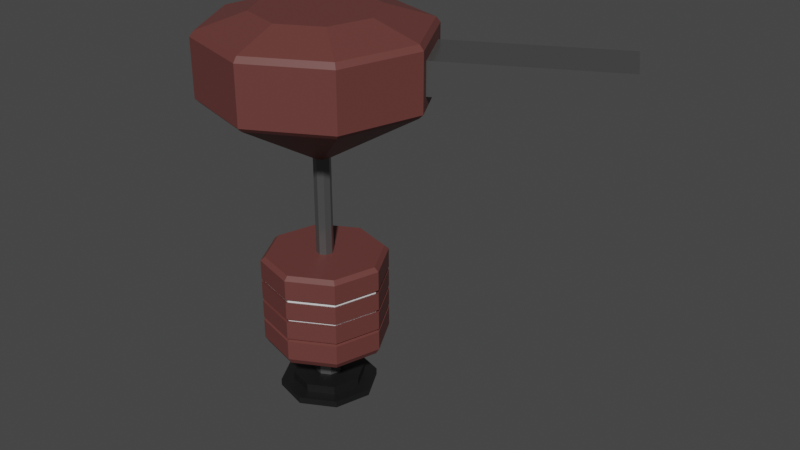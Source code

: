 # Source: turret.blend  (saved by Blender 3.6.11; exported with 4.5.12 LTS)
import bpy
from mathutils import Matrix  # noqa: F401  (used for matrix-valued properties, if any)

bpy.ops.wm.read_factory_settings(use_empty=True)
scene = bpy.context.scene
scene.name = 'Scene'

# ---- collections
col_collection = bpy.data.collections.new('Collection'); scene.collection.children.link(col_collection)

# ---- materials (node trees are filled in below, after node groups)
mat_device2 = bpy.data.materials.new('device2')
mat_device2.use_transparent_shadow = False
mat_frame = bpy.data.materials.new('Frame')
mat_frame.use_transparent_shadow = False
mat_base2 = bpy.data.materials.new('Base2')
mat_base2.use_transparent_shadow = False
mat_device3 = bpy.data.materials.new('device3')
mat_device3.use_transparent_shadow = False

# ---- material node trees
mat_device2.use_nodes = True; mat_device2.node_tree.nodes.clear()
_N = mat_device2.node_tree.nodes; _L = mat_device2.node_tree.links
n0 = _N.new('ShaderNodeBsdfPrincipled'); n0.name = 'Principled BSDF'; n0.location = (10, 300)
n0.distribution = 'GGX'
n0.subsurface_method = 'RANDOM_WALK_SKIN'
n0.inputs[3].default_value = 1.45
n0.inputs[27].default_value = (0.0, 0.0, 0.0, 1.0)
n0.inputs[28].default_value = 1.0
n1 = _N.new('ShaderNodeOutputMaterial'); n1.name = 'Material Output'; n1.location = (300, 300)
_L.new(n0.outputs[0], n1.inputs[0])
n1.is_active_output = True
mat_frame.use_nodes = True; mat_frame.node_tree.nodes.clear()
_N = mat_frame.node_tree.nodes; _L = mat_frame.node_tree.links
n0 = _N.new('ShaderNodeBsdfPrincipled'); n0.name = 'Principled BSDF'; n0.location = (10, 300)
n0.distribution = 'GGX'
n0.subsurface_method = 'RANDOM_WALK_SKIN'
n0.inputs[0].default_value = (0.1529, 0.1529, 0.1529, 1.0)
n0.inputs[1].default_value = 0.6142
n0.inputs[2].default_value = 0.2087
n0.inputs[3].default_value = 1.45
n0.inputs[27].default_value = (0.0, 0.0, 0.0, 1.0)
n0.inputs[28].default_value = 1.0
n1 = _N.new('ShaderNodeOutputMaterial'); n1.name = 'Material Output'; n1.location = (300, 300)
_L.new(n0.outputs[0], n1.inputs[0])
n1.is_active_output = True
mat_base2.use_nodes = True; mat_base2.node_tree.nodes.clear()
_N = mat_base2.node_tree.nodes; _L = mat_base2.node_tree.links
n0 = _N.new('ShaderNodeBsdfPrincipled'); n0.name = 'Principled BSDF'; n0.location = (10, 300)
n0.distribution = 'GGX'
n0.subsurface_method = 'RANDOM_WALK_SKIN'
n0.inputs[0].default_value = (0.008377, 0.008416, 0.009018, 1.0)
n0.inputs[3].default_value = 1.45
n0.inputs[27].default_value = (0.0, 0.0, 0.0, 1.0)
n0.inputs[28].default_value = 1.0
n1 = _N.new('ShaderNodeOutputMaterial'); n1.name = 'Material Output'; n1.location = (300, 300)
_L.new(n0.outputs[0], n1.inputs[0])
n1.is_active_output = True
mat_device3.use_nodes = True; mat_device3.node_tree.nodes.clear()
_N = mat_device3.node_tree.nodes; _L = mat_device3.node_tree.links
n0 = _N.new('ShaderNodeBsdfPrincipled'); n0.name = 'Principled BSDF'; n0.location = (10, 300)
n0.distribution = 'GGX'
n0.subsurface_method = 'RANDOM_WALK_SKIN'
n0.inputs[0].default_value = (0.1376, 0.04191, 0.03657, 1.0)
n0.inputs[3].default_value = 1.45
n0.inputs[27].default_value = (0.0, 0.0, 0.0, 1.0)
n0.inputs[28].default_value = 1.0
n1 = _N.new('ShaderNodeOutputMaterial'); n1.name = 'Material Output'; n1.location = (300, 300)
_L.new(n0.outputs[0], n1.inputs[0])
n1.is_active_output = True

# ---- world
world_world = bpy.data.worlds.new('World'); scene.world = world_world
world_world.use_nodes = True; world_world.node_tree.nodes.clear()
_N = world_world.node_tree.nodes; _L = world_world.node_tree.links
n0 = _N.new('ShaderNodeOutputWorld'); n0.name = 'World Output'; n0.location = (300, 300)
n1 = _N.new('ShaderNodeBackground'); n1.name = 'Background'; n1.location = (10, 300)
n1.inputs[0].default_value = (0.05088, 0.05088, 0.05088, 1.0)
_L.new(n1.outputs[0], n0.inputs[0])
n0.is_active_output = True
world_world.color = (0.05088, 0.05088, 0.05088)
world_world.use_sun_shadow = False
world_world.sun_shadow_jitter_overblur = 0.0

# ---- meshes
me_circle_004 = bpy.data.meshes.new('Circle.004')
me_circle_004.from_pydata([(-3.261e-06, 1.0, -2.702), (-0.7071, 0.7071, -2.702), (-1.0, 0.0, -2.702), (-0.7071, -0.7071, -2.702), (-3.261e-06, -1.0, -2.702), (0.7071, -0.7071, -2.702), (1.0, 0.0, -2.702), (0.7071, 0.7071, -2.702), (-0.5221, 0.5221, -2.565), (-3.261e-06, 0.7384, -2.565), (-0.7384, 0.0, -2.565), (-0.5221, -0.5221, -2.565), (-3.261e-06, -0.7384, -2.565), (0.5221, -0.5221, -2.565), (0.7384, 0.0, -2.565), (0.5221, 0.5221, -2.565), (-0.7071, 0.7071, -2.565), (-3.261e-06, 1.0, -2.565), (-1.0, 0.0, -2.565), (-0.7071, -0.7071, -2.565), (-3.261e-06, -1.0, -2.565), (0.7071, -0.7071, -2.565), (1.0, 0.0, -2.565), (0.7071, 0.7071, -2.565), (-0.2016, 0.2016, -2.391), (-3.262e-06, 0.2851, -2.391), (-0.2851, 0.0, -2.391), (-0.2016, -0.2016, -2.391), (-3.262e-06, -0.2851, -2.391), (0.2016, -0.2016, -2.391), (0.2851, 0.0, -2.391), (0.2016, 0.2016, -2.391), (-0.5221, 0.5221, -2.391), (-3.262e-06, 0.7384, -2.391), (-0.7384, 0.0, -2.391), (-0.5221, -0.5221, -2.391), (-3.262e-06, -0.7384, -2.391), (0.5221, -0.5221, -2.391), (0.7384, 0.0, -2.391), (0.5221, 0.5221, -2.391), (-0.2016, 0.2016, -1.975), (-3.266e-06, 0.2851, -1.975), (-0.2851, 0.0, -1.975), (-0.2016, -0.2016, -1.975), (-3.266e-06, -0.2851, -1.975), (0.2016, -0.2016, -1.975), (0.2851, 0.0, -1.975), (0.2016, 0.2016, -1.975), (-0.5441, 0.544, -1.852), (-4.915e-06, 0.7694, -1.852), (-0.7694, 0.0, -1.852), (-0.5441, -0.544, -1.852), (-4.915e-06, -0.7694, -1.852), (0.544, -0.544, -1.852), (0.7694, 0.0, -1.852), (0.544, 0.544, -1.852), (-0.1224, 0.1224, 0.3522), (-5.384e-06, 0.1731, 0.3522), (-0.1731, 0.0, 0.3522), (-0.1224, -0.1224, 0.3522), (-5.384e-06, -0.1731, 0.3522), (0.1224, -0.1224, 0.3522), (0.1731, 0.0, 0.3522), (0.1224, 0.1224, 0.3522), (-0.1224, 0.1224, 2.382), (-5.384e-06, 0.1731, 2.382), (-0.1731, 0.0, 2.382), (-0.1224, -0.1224, 2.382), (-5.384e-06, -0.1731, 2.382), (0.1224, -0.1224, 2.382), (0.1731, 0.0, 2.382), (0.1224, 0.1224, 2.382), (-0.8656, 0.8656, 5.257), (1.471e-05, 1.224, 5.257), (-1.224, 1.461e-08, 5.257), (-0.8656, -0.8656, 5.257), (1.471e-05, -1.224, 5.257), (0.8656, -0.8656, 5.257), (1.224, 1.461e-08, 5.257), (0.8656, 0.8656, 5.257), (-0.8481, 0.8481, -1.607), (-0.9014, 0.9014, -1.483), (-5.384e-06, 1.275, -1.483), (-5.314e-06, 1.199, -1.607), (-1.199, 0.0, -1.607), (-1.275, 0.0, -1.483), (-0.8481, -0.8481, -1.607), (-0.9014, -0.9014, -1.483), (-5.314e-06, -1.199, -1.607), (-5.384e-06, -1.275, -1.483), (0.8481, -0.8481, -1.607), (0.9013, -0.9014, -1.483), (1.199, 0.0, -1.607), (1.275, 0.0, -1.483), (0.8481, 0.8481, -1.607), (0.9013, 0.9014, -1.483), (-0.9014, 0.9014, 0.2704), (-0.8388, 0.8388, 0.3522), (-5.384e-06, 1.186, 0.3522), (-5.384e-06, 1.275, 0.2704), (-1.275, 0.0, 0.2704), (-1.186, 0.0, 0.3522), (-0.9014, -0.9014, 0.2704), (-0.8388, -0.8388, 0.3522), (-5.384e-06, -1.275, 0.2704), (-5.384e-06, -1.186, 0.3522), (0.9013, -0.9014, 0.2704), (0.8388, -0.8388, 0.3522), (1.275, 0.0, 0.2704), (1.186, 0.0, 0.3522), (0.9013, 0.9014, 0.2704), (0.8388, 0.8388, 0.3522), (-1.533, 1.533, 3.612), (-1.367, 1.69, 3.946), (-0.2285, 2.161, 3.946), (1.463e-05, 2.167, 3.612), (-2.167, 0.0, 3.612), (-2.256, 0.0, 3.698), (-1.533, -1.533, 3.612), (-1.595, -1.595, 3.698), (1.463e-05, -2.167, 3.612), (1.551e-05, -2.256, 3.698), (1.533, -1.533, 3.612), (1.595, -1.595, 3.698), (2.167, 0.0, 3.612), (2.256, 0.0, 3.698), (1.533, 1.533, 3.612), (1.595, 1.595, 3.698), (-1.367, 1.69, 4.6), (-1.536, 1.536, 4.955), (1.533e-05, 2.172, 4.955), (-0.2285, 2.161, 4.6), (-2.256, 0.0, 4.847), (-2.172, 1.185e-09, 4.955), (-1.595, -1.595, 4.847), (-1.536, -1.536, 4.955), (1.539e-05, -2.256, 4.847), (1.533e-05, -2.172, 4.955), (1.595, -1.595, 4.847), (1.536, -1.536, 4.955), (2.256, 0.0, 4.847), (2.172, 1.185e-09, 4.955), (1.595, 1.595, 4.847), (1.536, 1.536, 4.955), (-0.8526, -0.8526, -0.1597), (-0.8526, -0.8526, -0.2234), (-0.8526, -0.8526, -0.5743), (-0.8526, -0.8526, -0.6379), (-0.8526, -0.8526, -0.9888), (-0.8526, -0.8526, -1.052), (-1.206, 1.934e-08, -0.1597), (-1.206, 1.934e-08, -0.2234), (-1.206, 1.934e-08, -0.5743), (-1.206, 1.934e-08, -0.6379), (-1.206, 1.934e-08, -0.9888), (-1.206, 1.934e-08, -1.052), (-5.505e-06, 1.206, -0.2234), (-5.505e-06, 1.206, -0.1597), (-0.8526, 0.8526, -0.1597), (-0.8526, 0.8526, -0.2234), (-5.505e-06, 1.206, -0.6379), (-5.505e-06, 1.206, -0.5743), (-0.8526, 0.8526, -0.5743), (-0.8526, 0.8526, -0.6379), (-5.505e-06, 1.206, -1.052), (-5.505e-06, 1.206, -0.9888), (-0.8526, 0.8526, -0.9888), (-0.8526, 0.8526, -1.052), (-5.384e-06, 1.275, -0.1342), (-5.384e-06, 1.275, -0.2015), (-5.384e-06, 1.275, -0.5724), (-5.384e-06, 1.275, -0.6398), (-5.384e-06, 1.275, -1.011), (-5.384e-06, 1.275, -1.078), (-0.9014, 0.9014, -1.078), (-0.9014, 0.9014, -1.011), (-0.9014, 0.9014, -0.6398), (-0.9014, 0.9014, -0.5724), (-0.9014, 0.9014, -0.2015), (-0.9014, 0.9014, -0.1342), (-1.275, 0.0, -1.078), (-1.275, 0.0, -1.011), (-1.275, 0.0, -0.6398), (-1.275, 0.0, -0.5724), (-1.275, 0.0, -0.2015), (-1.275, 0.0, -0.1342), (0.9013, 0.9014, -0.1342), (0.9013, 0.9014, -0.2015), (0.9013, 0.9014, -0.5724), (0.9013, 0.9014, -0.6398), (0.9013, 0.9014, -1.011), (0.9013, 0.9014, -1.078), (-0.9014, -0.9014, -1.078), (-0.9014, -0.9014, -1.011), (-0.9014, -0.9014, -0.6398), (-0.9014, -0.9014, -0.5724), (-0.9014, -0.9014, -0.2015), (-0.9014, -0.9014, -0.1342), (-5.384e-06, -1.275, -1.011), (-5.384e-06, -1.275, -1.078), (-5.384e-06, -1.275, -0.5724), (-5.384e-06, -1.275, -0.6398), (-5.384e-06, -1.275, -0.1342), (-5.384e-06, -1.275, -0.2015), (0.9013, -0.9014, -1.011), (0.9013, -0.9014, -1.078), (0.9013, -0.9014, -0.5724), (0.9013, -0.9014, -0.6398), (0.9013, -0.9014, -0.1342), (0.9013, -0.9014, -0.2015), (1.275, 0.0, -1.078), (1.275, 0.0, -1.011), (1.275, 0.0, -0.6398), (1.275, 0.0, -0.5724), (1.275, 0.0, -0.2015), (1.275, 0.0, -0.1342), (1.206, 1.934e-08, -1.052), (1.206, 1.934e-08, -0.9888), (0.8526, -0.8526, -0.9888), (0.8526, -0.8526, -1.052), (1.206, 1.934e-08, -0.6379), (1.206, 1.934e-08, -0.5743), (0.8526, -0.8526, -0.5743), (0.8526, -0.8526, -0.6379), (1.206, 1.934e-08, -0.2234), (1.206, 1.934e-08, -0.1597), (0.8526, -0.8526, -0.1597), (0.8526, -0.8526, -0.2234), (0.8526, 0.8526, -0.9888), (0.8526, 0.8526, -1.052), (0.8526, 0.8526, -0.5743), (0.8526, 0.8526, -0.6379), (0.8526, 0.8526, -0.1597), (0.8526, 0.8526, -0.2234), (-5.505e-06, -1.206, -0.9888), (-5.505e-06, -1.206, -1.052), (-5.505e-06, -1.206, -0.5743), (-5.505e-06, -1.206, -0.6379), (-5.505e-06, -1.206, -0.1597), (-5.505e-06, -1.206, -0.2234), (-1.595, 1.595, 3.698), (1.551e-05, 2.256, 3.698), (1.539e-05, 2.256, 4.847), (-1.595, 1.595, 4.847), (-2.739, 5.003, 3.946), (-1.601, 5.474, 3.946), (-1.601, 5.474, 4.6), (-2.739, 5.003, 4.6), (-0.3536, 0.8536, -2.702), (-0.3536, 0.8536, -2.565), (-0.2611, 0.6303, -2.565), (-0.2611, 0.6303, -2.391), (-0.1008, 0.2434, -2.391), (-0.1008, 0.2434, -1.975), (-0.272, 0.6567, -1.852), (-0.06121, 0.1478, 0.3522), (-0.06121, 0.1478, 2.382), (-0.4328, 1.045, 5.257), (-0.4507, 1.088, -1.483), (-0.424, 1.024, -1.607), (-0.4194, 1.012, 0.3522), (-0.4507, 1.088, 0.2704), (-0.7975, 1.925, 3.698), (-0.7663, 1.85, 3.612), (-0.7679, 1.854, 4.955), (-0.7975, 1.925, 4.847), (-0.4263, 1.029, -0.5743), (-0.4263, 1.029, -0.1597), (-0.4263, 1.029, -0.6379), (-0.4263, 1.029, -1.052), (-0.4263, 1.029, -0.9888), (-0.4263, 1.029, -0.2234), (-0.4507, 1.088, -1.011), (-0.4507, 1.088, -1.078), (-0.4507, 1.088, -0.5724), (-0.4507, 1.088, -0.6398), (-0.4507, 1.088, -0.1342), (-0.4507, 1.088, -0.2015), (-0.7975, 1.925, 3.946), (-0.7975, 1.925, 4.6), (-2.17, 5.239, 3.946), (-2.17, 5.239, 4.6), (-2.272, 5.196, 4.056), (-2.637, 5.045, 4.056), (-2.637, 5.045, 4.489), (-2.272, 5.196, 4.489), (-1.703, 5.432, 4.056), (-2.068, 5.281, 4.056), (-2.068, 5.281, 4.489), (-1.703, 5.432, 4.489), (-1.805, 3.036, 4.056), (-1.439, 3.187, 4.056), (-1.439, 3.187, 4.489), (-1.805, 3.036, 4.489), (-1.236, 3.271, 4.056), (-0.8705, 3.423, 4.056), (-0.8705, 3.423, 4.489), (-1.236, 3.271, 4.489)], [], [(3, 2, 248), (8, 251, 250), (0, 23, 7), (6, 21, 5), (4, 19, 3), (2, 16, 1), (7, 22, 6), (5, 20, 4), (3, 18, 2), (1, 249, 248), (9, 249, 250), (8, 18, 10), (11, 18, 19), (11, 20, 12), (12, 21, 13), (13, 22, 14), (14, 23, 15), (15, 17, 9), (31, 46, 30), (9, 39, 15), (14, 37, 13), (12, 35, 11), (10, 32, 8), (15, 38, 14), (13, 36, 12), (11, 34, 10), (25, 251, 252), (24, 34, 26), (27, 34, 35), (27, 36, 28), (28, 37, 29), (29, 38, 30), (31, 38, 39), (31, 33, 25), (42, 48, 40), (29, 44, 28), (27, 42, 26), (24, 253, 252), (25, 47, 31), (30, 45, 29), (28, 43, 27), (26, 40, 24), (50, 86, 84), (47, 54, 46), (44, 53, 52), (42, 51, 50), (40, 254, 253), (41, 55, 47), (45, 54, 53), (43, 52, 51), (91, 199, 89), (213, 187, 214), (93, 205, 91), (177, 277, 274), (57, 260, 255), (270, 164, 269), (186, 108, 215), (87, 180, 85), (60, 67, 59), (48, 259, 254), (49, 94, 55), (53, 92, 90), (51, 88, 86), (50, 80, 48), (55, 92, 54), (52, 90, 88), (56, 101, 58), (57, 111, 98), (59, 105, 60), (60, 107, 61), (61, 109, 62), (63, 109, 111), (128, 244, 113), (59, 101, 103), (117, 134, 132), (58, 64, 56), (63, 70, 62), (61, 68, 60), (59, 66, 58), (56, 256, 255), (57, 71, 63), (62, 69, 61), (123, 140, 138), (127, 140, 125), (69, 120, 68), (241, 142, 127), (264, 72, 257), (121, 138, 136), (119, 136, 134), (117, 243, 240), (67, 116, 66), (64, 263, 256), (71, 115, 126), (70, 122, 69), (68, 118, 67), (64, 116, 112), (70, 126, 124), (79, 73, 257), (141, 77, 139), (135, 76, 75), (133, 72, 129), (133, 75, 74), (141, 79, 78), (137, 77, 76), (130, 79, 143), (258, 83, 259), (81, 84, 85), (85, 86, 87), (89, 86, 88), (91, 88, 90), (93, 90, 92), (93, 94, 95), (95, 83, 82), (98, 261, 260), (97, 100, 101), (103, 100, 102), (105, 102, 104), (107, 104, 106), (109, 106, 108), (109, 110, 111), (111, 99, 98), (262, 115, 263), (117, 112, 116), (117, 118, 119), (119, 120, 121), (121, 122, 123), (123, 124, 125), (127, 124, 126), (241, 126, 115), (130, 265, 264), (129, 132, 133), (135, 132, 134), (137, 134, 136), (137, 138, 139), (139, 140, 141), (143, 140, 142), (143, 242, 130), (170, 187, 188), (85, 174, 81), (82, 191, 95), (172, 189, 190), (181, 176, 175), (183, 178, 177), (185, 96, 179), (193, 182, 181), (195, 184, 183), (197, 100, 185), (211, 207, 204), (213, 209, 206), (215, 106, 208), (81, 273, 258), (175, 275, 272), (168, 110, 186), (204, 201, 198), (206, 203, 200), (208, 104, 202), (89, 192, 87), (95, 210, 93), (211, 189, 212), (198, 194, 193), (200, 196, 195), (202, 102, 197), (199, 219, 235), (182, 147, 153), (193, 234, 198), (208, 225, 215), (183, 146, 195), (187, 224, 214), (277, 159, 271), (198, 218, 204), (186, 225, 232), (207, 220, 223), (169, 233, 187), (180, 149, 155), (189, 220, 212), (276, 157, 267), (181, 148, 193), (188, 221, 230), (206, 221, 213), (168, 232, 157), (191, 216, 210), (275, 163, 268), (171, 231, 189), (184, 159, 178), (190, 217, 228), (205, 216, 219), (179, 261, 276), (266, 160, 268), (267, 156, 271), (166, 155, 154), (162, 153, 152), (158, 151, 150), (154, 149, 148), (152, 147, 146), (150, 145, 144), (218, 216, 217), (222, 220, 221), (226, 224, 225), (228, 164, 165), (230, 160, 161), (232, 156, 157), (234, 219, 218), (236, 223, 222), (238, 227, 226), (217, 229, 228), (230, 220, 231), (232, 224, 233), (148, 235, 234), (146, 237, 236), (144, 239, 238), (181, 166, 154), (192, 235, 149), (200, 222, 206), (180, 167, 174), (209, 224, 227), (195, 236, 200), (272, 165, 270), (185, 144, 197), (172, 228, 165), (194, 237, 147), (184, 145, 151), (201, 223, 237), (183, 162, 152), (197, 238, 202), (273, 167, 269), (202, 226, 208), (182, 163, 176), (173, 229, 191), (196, 239, 145), (204, 217, 211), (170, 230, 161), (274, 161, 266), (203, 227, 239), (185, 158, 150), (114, 262, 278), (128, 265, 279), (114, 242, 241), (113, 243, 128), (289, 297, 288), (131, 281, 279), (131, 245, 246), (113, 280, 278), (278, 245, 114), (279, 247, 128), (284, 290, 283), (131, 265, 242), (113, 262, 240), (274, 162, 177), (273, 164, 173), (272, 166, 175), (158, 271, 159), (162, 268, 163), (276, 99, 168), (275, 160, 171), (276, 158, 179), (277, 156, 169), (272, 171, 172), (258, 173, 82), (129, 265, 243), (262, 112, 240), (97, 261, 96), (258, 80, 81), (65, 263, 115), (264, 73, 130), (255, 65, 57), (49, 259, 83), (166, 269, 167), (56, 260, 97), (274, 169, 170), (41, 254, 49), (252, 41, 25), (24, 251, 32), (8, 249, 16), (248, 17, 0), (250, 33, 9), (244, 282, 280), (244, 284, 283), (281, 284, 247), (280, 285, 281), (280, 286, 245), (280, 288, 287), (246, 288, 281), (245, 289, 246), (290, 292, 291), (294, 296, 295), (283, 291, 282), (286, 296, 289), (284, 292, 293), (282, 292, 285), (288, 294, 287), (286, 294, 295), (2, 1, 248), (248, 0, 7), (7, 6, 248), (6, 5, 248), (5, 4, 248), (4, 3, 248), (8, 32, 251), (0, 17, 23), (6, 22, 21), (4, 20, 19), (2, 18, 16), (7, 23, 22), (5, 21, 20), (3, 19, 18), (1, 16, 249), (9, 17, 249), (8, 16, 18), (11, 10, 18), (11, 19, 20), (12, 20, 21), (13, 21, 22), (14, 22, 23), (15, 23, 17), (31, 47, 46), (9, 33, 39), (14, 38, 37), (12, 36, 35), (10, 34, 32), (15, 39, 38), (13, 37, 36), (11, 35, 34), (25, 33, 251), (24, 32, 34), (27, 26, 34), (27, 35, 36), (28, 36, 37), (29, 37, 38), (31, 30, 38), (31, 39, 33), (42, 50, 48), (29, 45, 44), (27, 43, 42), (24, 40, 253), (25, 41, 47), (30, 46, 45), (28, 44, 43), (26, 42, 40), (50, 51, 86), (47, 55, 54), (44, 45, 53), (42, 43, 51), (40, 48, 254), (41, 49, 55), (45, 46, 54), (43, 44, 52), (91, 205, 199), (213, 188, 187), (93, 210, 205), (177, 178, 277), (57, 98, 260), (270, 165, 164), (186, 110, 108), (87, 192, 180), (60, 68, 67), (48, 80, 259), (49, 83, 94), (53, 54, 92), (51, 52, 88), (50, 84, 80), (55, 94, 92), (52, 53, 90), (56, 97, 101), (57, 63, 111), (59, 103, 105), (60, 105, 107), (61, 107, 109), (63, 62, 109), (128, 247, 244), (59, 58, 101), (117, 119, 134), (58, 66, 64), (63, 71, 70), (61, 69, 68), (59, 67, 66), (56, 64, 256), (57, 65, 71), (62, 70, 69), (123, 125, 140), (127, 142, 140), (69, 122, 120), (241, 242, 142), (264, 129, 72), (121, 123, 138), (119, 121, 136), (117, 132, 243), (67, 118, 116), (64, 112, 263), (71, 65, 115), (70, 124, 122), (68, 120, 118), (64, 66, 116), (70, 71, 126), (257, 72, 74), (74, 75, 257), (75, 76, 257), (76, 77, 257), (77, 78, 257), (78, 79, 257), (141, 78, 77), (135, 137, 76), (133, 74, 72), (133, 135, 75), (141, 143, 79), (137, 139, 77), (130, 73, 79), (258, 82, 83), (81, 80, 84), (85, 84, 86), (89, 87, 86), (91, 89, 88), (93, 91, 90), (93, 92, 94), (95, 94, 83), (98, 99, 261), (97, 96, 100), (103, 101, 100), (105, 103, 102), (107, 105, 104), (109, 107, 106), (109, 108, 110), (111, 110, 99), (262, 241, 115), (117, 240, 112), (117, 116, 118), (119, 118, 120), (121, 120, 122), (123, 122, 124), (127, 125, 124), (241, 127, 126), (130, 242, 265), (129, 243, 132), (135, 133, 132), (137, 135, 134), (137, 136, 138), (139, 138, 140), (143, 141, 140), (143, 142, 242), (170, 169, 187), (85, 180, 174), (82, 173, 191), (172, 171, 189), (181, 182, 176), (183, 184, 178), (185, 100, 96), (193, 194, 182), (195, 196, 184), (197, 102, 100), (211, 212, 207), (213, 214, 209), (215, 108, 106), (81, 174, 273), (175, 176, 275), (168, 99, 110), (204, 207, 201), (206, 209, 203), (208, 106, 104), (89, 199, 192), (95, 191, 210), (211, 190, 189), (198, 201, 194), (200, 203, 196), (202, 104, 102), (199, 205, 219), (182, 194, 147), (193, 148, 234), (208, 226, 225), (183, 152, 146), (187, 233, 224), (277, 178, 159), (198, 234, 218), (186, 215, 225), (207, 212, 220), (169, 156, 233), (180, 192, 149), (189, 231, 220), (276, 168, 157), (181, 154, 148), (188, 213, 221), (206, 222, 221), (168, 186, 232), (191, 229, 216), (275, 176, 163), (171, 160, 231), (184, 151, 159), (190, 211, 217), (205, 210, 216), (179, 96, 261), (266, 161, 160), (267, 157, 156), (166, 167, 155), (162, 163, 153), (158, 159, 151), (154, 155, 149), (152, 153, 147), (150, 151, 145), (218, 219, 216), (222, 223, 220), (226, 227, 224), (228, 229, 164), (230, 231, 160), (232, 233, 156), (234, 235, 219), (236, 237, 223), (238, 239, 227), (217, 216, 229), (230, 221, 220), (232, 225, 224), (148, 149, 235), (146, 147, 237), (144, 145, 239), (181, 175, 166), (192, 199, 235), (200, 236, 222), (180, 155, 167), (209, 214, 224), (195, 146, 236), (272, 172, 165), (185, 150, 144), (172, 190, 228), (194, 201, 237), (184, 196, 145), (201, 207, 223), (183, 177, 162), (197, 144, 238), (273, 174, 167), (202, 238, 226), (182, 153, 163), (173, 164, 229), (196, 203, 239), (204, 218, 217), (170, 188, 230), (274, 170, 161), (203, 209, 227), (185, 179, 158), (114, 241, 262), (128, 243, 265), (114, 131, 242), (113, 240, 243), (289, 296, 297), (131, 246, 281), (131, 114, 245), (113, 244, 280), (278, 280, 245), (279, 281, 247), (284, 293, 290), (131, 279, 265), (113, 278, 262), (274, 266, 162), (273, 269, 164), (272, 270, 166), (158, 267, 271), (162, 266, 268), (276, 261, 99), (275, 268, 160), (276, 267, 158), (277, 271, 156), (272, 275, 171), (258, 273, 173), (129, 264, 265), (262, 263, 112), (97, 260, 261), (258, 259, 80), (65, 256, 263), (264, 257, 73), (255, 256, 65), (49, 254, 259), (166, 270, 269), (56, 255, 260), (274, 277, 169), (41, 253, 254), (252, 253, 41), (24, 252, 251), (8, 250, 249), (248, 249, 17), (250, 251, 33), (244, 283, 282), (244, 247, 284), (281, 285, 284), (280, 282, 285), (280, 287, 286), (280, 281, 288), (246, 289, 288), (245, 286, 289), (290, 293, 292), (294, 297, 296), (283, 290, 291), (286, 295, 296), (284, 285, 292), (282, 291, 292), (288, 297, 294), (286, 287, 294)])
me_circle_004.polygons.foreach_set('material_index', [2, 2, 2, 2, 2, 2, 2, 2, 2, 2, 2, 2, 2, 2, 2, 2, 2, 2, 1, 2, 2, 2, 2, 2, 2, 2, 2, 2, 2, 2, 2, 2, 2, 2, 3, 1, 1, 1, 1, 1, 1, 1, 3, 3, 3, 3, 3, 3, 3, 3, 3, 3, 3, 3, 3, 0, 3, 3, 1, 3, 3, 3, 3, 3, 3, 3, 3, 3, 3, 3, 3, 3, 1, 3, 3, 1, 1, 1, 1, 1, 1, 1, 3, 3, 3, 3, 3, 3, 3, 3, 3, 3, 3, 3, 3, 3, 3, 3, 3, 3, 3, 3, 3, 3, 3, 3, 3, 3, 3, 3, 3, 3, 3, 3, 3, 3, 3, 3, 3, 3, 3, 3, 3, 3, 3, 3, 3, 3, 3, 3, 3, 3, 3, 3, 3, 3, 3, 3, 3, 3, 3, 3, 3, 3, 3, 3, 3, 3, 3, 3, 3, 3, 3, 3, 3, 3, 3, 3, 3, 3, 3, 3, 3, 3, 0, 3, 0, 3, 3, 0, 3, 3, 3, 3, 3, 3, 0, 0, 0, 3, 3, 3, 3, 3, 0, 3, 3, 0, 0, 0, 0, 0, 0, 0, 0, 0, 0, 0, 0, 0, 0, 0, 0, 0, 0, 0, 0, 0, 0, 0, 0, 3, 0, 3, 3, 0, 0, 3, 0, 3, 3, 3, 0, 3, 3, 3, 3, 3, 3, 0, 0, 0, 3, 3, 3, 3, 3, 3, 1, 1, 1, 1, 1, 1, 1, 3, 3, 0, 3, 0, 0, 0, 3, 3, 3, 3, 3, 3, 3, 3, 3, 3, 3, 3, 1, 3, 0, 3, 3, 3, 1, 2, 2, 2, 2, 1, 1, 1, 1, 1, 1, 1, 1, 3, 3, 1, 1, 1, 1, 1, 1, 2, 2, 2, 2, 2, 2, 2, 2, 2, 2, 2, 2, 2, 2, 2, 2, 2, 2, 2, 2, 2, 2, 2, 1, 2, 2, 2, 2, 2, 2, 2, 2, 2, 2, 2, 2, 2, 2, 2, 3, 1, 1, 1, 1, 1, 1, 1, 3, 3, 3, 3, 3, 3, 3, 3, 3, 3, 3, 3, 3, 0, 3, 3, 1, 3, 3, 3, 3, 3, 3, 3, 3, 3, 3, 3, 3, 3, 1, 3, 3, 1, 1, 1, 1, 1, 1, 1, 3, 3, 3, 3, 3, 3, 3, 3, 3, 3, 3, 3, 3, 3, 3, 3, 3, 3, 3, 3, 3, 3, 3, 3, 3, 3, 3, 3, 3, 3, 3, 3, 3, 3, 3, 3, 3, 3, 3, 3, 3, 3, 3, 3, 3, 3, 3, 3, 3, 3, 3, 3, 3, 3, 3, 3, 3, 3, 3, 3, 3, 3, 3, 3, 3, 3, 3, 3, 3, 3, 3, 3, 3, 3, 3, 3, 3, 3, 3, 3, 3, 3, 3, 3, 3, 3, 3, 0, 3, 0, 3, 3, 0, 3, 3, 3, 3, 3, 3, 0, 0, 0, 3, 3, 3, 3, 3, 0, 3, 3, 0, 0, 0, 0, 0, 0, 0, 0, 0, 0, 0, 0, 0, 0, 0, 0, 0, 0, 0, 0, 0, 0, 0, 0, 3, 0, 3, 3, 0, 0, 3, 0, 3, 3, 3, 0, 3, 3, 3, 3, 3, 3, 0, 0, 0, 3, 3, 3, 3, 3, 3, 1, 1, 1, 1, 1, 1, 1, 3, 3, 0, 3, 0, 0, 0, 3, 3, 3, 3, 3, 3, 3, 3, 3, 3, 3, 3, 1, 3, 0, 3, 3, 3, 1, 2, 2, 2, 2, 1, 1, 1, 1, 1, 1, 1, 1, 3, 3, 1, 1, 1, 1, 1, 1])
_uv = me_circle_004.uv_layers.new(name='UVMap')
_uv.uv.foreach_set('vector', [0.0, 0.0, 0.0, 0.0, 0.0, 0.0, 0.0, 0.0, 0.0, 0.0, 0.0, 0.0, 0.0, 0.0, 0.0, 0.0, 0.0, 0.0, 0.0, 0.0, 0.0, 0.0, 0.0, 0.0, 0.0, 0.0, 0.0, 0.0, 0.0, 0.0, 0.0, 0.0, 0.0, 0.0, 0.0, 0.0, 0.0, 0.0, 0.0, 0.0, 0.0, 0.0, 0.0, 0.0, 0.0, 0.0, 0.0, 0.0, 0.0, 0.0, 0.0, 0.0, 0.0, 0.0, 0.0, 0.0, 0.0, 0.0, 0.0, 0.0, 0.0, 0.0, 0.0, 0.0, 0.0, 0.0, 0.0, 0.0, 0.0, 0.0, 0.0, 0.0, 0.0, 0.0, 0.0, 0.0, 0.0, 0.0, 0.0, 0.0, 0.0, 0.0, 0.0, 0.0, 0.0, 0.0, 0.0, 0.0, 0.0, 0.0, 0.0, 0.0, 0.0, 0.0, 0.0, 0.0, 0.0, 0.0, 0.0, 0.0, 0.0, 0.0, 0.0, 0.0, 0.0, 0.0, 0.0, 0.0, 0.0, 0.0, 0.0, 0.0, 0.0, 0.0, 0.0, 0.0, 0.0, 0.0, 0.0, 0.0, 0.0, 0.0, 0.0, 0.0, 0.0, 0.0, 0.0, 0.0, 0.0, 0.0, 0.0, 0.0, 0.0, 0.0, 0.0, 0.0, 0.0, 0.0, 0.0, 0.0, 0.0, 0.0, 0.0, 0.0, 0.0, 0.0, 0.0, 0.0, 0.0, 0.0, 0.0, 0.0, 0.0, 0.0, 0.0, 0.0, 0.0, 0.0, 0.0, 0.0, 0.0, 0.0, 0.0, 0.0, 0.0, 0.0, 0.0, 0.0, 0.0, 0.0, 0.0, 0.0, 0.0, 0.0, 0.0, 0.0, 0.0, 0.0, 0.0, 0.0, 0.0, 0.0, 0.0, 0.0, 0.0, 0.0, 0.0, 0.0, 0.0, 0.0, 0.0, 0.0, 0.0, 0.0, 0.0, 0.0, 0.0, 0.0, 0.0, 0.0, 0.0, 0.0, 0.0, 0.0, 0.0, 0.0, 0.0, 0.0, 0.0, 0.0, 0.0, 0.0, 0.0, 0.0, 0.0, 0.0, 0.0, 0.0, 0.0, 0.0, 0.0, 0.0, 0.0, 0.0, 0.0, 0.0, 0.0, 0.0, 0.0, 0.0, 0.0, 0.0, 0.0, 0.0, 0.0, 0.0, 0.0, 0.0, 0.0, 0.0, 0.0, 0.0, 0.0, 0.0, 0.0, 0.0, 0.0, 0.0, 0.0, 0.0, 0.0, 0.0, 0.0, 0.0, 0.0, 0.0, 0.0, 0.0, 0.0, 0.0, 0.0, 0.0, 0.0, 0.0, 0.0, 0.0, 0.0, 0.0, 0.0, 0.0, 0.0, 0.0, 0.0, 0.0, 0.0, 0.0, 0.0, 0.0, 0.0, 0.0, 0.0, 0.0, 0.0, 0.0, 0.0, 0.0, 0.0, 0.0, 0.0, 0.0, 0.0, 0.0, 0.0, 0.0, 0.0, 0.0, 0.0, 0.0, 0.0, 0.0, 0.0, 0.0, 0.0, 0.0, 0.0, 0.0, 0.0, 0.0, 0.0, 0.0, 0.0, 0.0, 0.0, 0.0, 0.0, 0.0, 0.0, 0.0, 0.0, 0.0, 0.0, 0.0, 0.0, 0.0, 0.0, 0.0, 0.0, 0.0, 0.0, 0.0, 0.0, 0.0, 0.0, 0.0, 0.0, 0.0, 0.0, 0.0, 0.0, 0.0, 0.0, 0.0, 0.0, 0.0, 0.0, 0.0, 0.0, 0.0, 0.0, 0.0, 0.0, 0.0, 0.0, 0.0, 0.0, 0.0, 0.0, 0.0, 0.0, 0.0, 0.0, 0.0, 0.0, 0.0, 0.0, 0.0, 0.0, 0.0, 0.0, 0.0, 0.0, 0.0, 0.0, 0.0, 0.0, 0.0, 0.0, 0.0, 0.0, 0.0, 0.0, 0.0, 0.0, 0.0, 0.0, 0.0, 0.0, 0.0, 0.0, 0.0, 0.0, 0.0, 0.0, 0.0, 0.0, 0.0, 0.0, 0.0, 0.0, 0.0, 0.0, 0.0, 0.0, 0.0, 0.0, 0.0, 0.0, 0.0, 0.0, 0.0, 0.0, 0.0, 0.0, 0.0, 0.0, 0.0, 0.0, 0.0, 0.0, 0.0, 0.0, 0.0, 0.0, 0.0, 0.0, 0.0, 0.0, 0.0, 0.0, 0.0, 0.0, 0.0, 0.0, 0.0, 0.0, 0.0, 0.0, 0.0, 0.0, 0.0, 0.0, 0.0, 0.0, 0.0, 0.0, 0.0, 0.0, 0.0, 0.0, 0.0, 0.0, 0.0, 0.0, 0.0, 0.0, 0.0, 0.0, 0.0, 0.0, 0.0, 0.0, 0.0, 0.0, 0.0, 0.0, 0.0, 0.0, 0.0, 0.0, 0.0, 0.0, 0.0, 0.0, 0.0, 0.0, 0.0, 0.0, 0.0, 0.0, 0.0, 0.0, 0.0, 0.0, 0.0, 0.0, 0.0, 0.0, 0.0, 0.0, 0.0, 0.0, 0.0, 0.0, 0.0, 0.0, 0.0, 0.0, 0.0, 0.0, 0.0, 0.0, 0.0, 0.0, 0.0, 0.0, 0.0, 0.0, 0.0, 0.0, 0.0, 0.0, 0.0, 0.0, 0.0, 0.0, 0.0, 0.0, 0.0, 0.0, 0.0, 0.0, 0.0, 0.0, 0.0, 0.0, 0.0, 0.0, 0.0, 0.0, 0.0, 0.0, 0.0, 0.0, 0.0, 0.0, 0.0, 0.0, 0.0, 0.0, 0.0, 0.0, 0.0, 0.0, 0.0, 0.0, 0.0, 0.0, 0.0, 0.0, 0.0, 0.0, 0.0, 0.0, 0.0, 0.0, 0.0, 0.0, 0.0, 0.0, 0.0, 0.0, 0.0, 0.0, 0.0, 0.0, 0.0, 0.0, 0.0, 0.0, 0.0, 0.0, 0.0, 0.0, 0.0, 0.0, 0.0, 0.0, 0.0, 0.0, 0.0, 0.0, 0.0, 0.0, 0.0, 0.0, 0.0, 0.0, 0.0, 0.0, 0.0, 0.0, 0.0, 0.0, 0.0, 0.0, 0.0, 0.0, 0.0, 0.0, 0.0, 0.0, 0.0, 0.0, 0.0, 0.0, 0.0, 0.0, 0.0, 0.0, 0.0, 0.0, 0.0, 0.0, 0.0, 0.0, 0.0, 0.0, 0.0, 0.0, 0.0, 0.0, 0.0, 0.0, 0.0, 0.0, 0.0, 0.0, 0.0, 0.0, 0.0, 0.0, 0.0, 0.0, 0.0, 0.0, 0.0, 0.0, 0.0, 0.0, 0.0, 0.0, 0.0, 0.0, 0.0, 0.0, 0.0, 0.0, 0.0, 0.0, 0.0, 0.0, 0.0, 0.0, 0.0, 0.0, 0.0, 0.0, 0.0, 0.0, 0.0, 0.0, 0.0, 0.0, 0.0, 0.0, 0.0, 0.0, 0.0, 0.0, 0.0, 0.0, 0.0, 0.0, 0.0, 0.0, 0.0, 0.0, 0.0, 0.0, 0.0, 0.0, 0.0, 0.0, 0.0, 0.0, 0.0, 0.0, 0.0, 0.0, 0.0, 0.0, 0.0, 0.0, 0.0, 0.0, 0.0, 0.0, 0.0, 0.0, 0.0, 0.0, 0.0, 0.0, 0.0, 0.0, 0.0, 0.0, 0.0, 0.0, 0.0, 0.0, 0.0, 0.0, 0.0, 0.0, 0.0, 0.0, 0.0, 0.0, 0.0, 0.0, 0.0, 0.0, 0.0, 0.0, 0.0, 0.0, 0.0, 0.0, 0.0, 0.0, 0.0, 0.0, 0.0, 0.0, 0.0, 0.0, 0.0, 0.0, 0.0, 0.0, 0.0, 0.0, 0.0, 0.0, 0.0, 0.0, 0.0, 0.0, 0.0, 0.0, 0.0, 0.0, 0.0, 0.0, 0.0, 0.0, 0.0, 0.0, 0.0, 0.0, 0.0, 0.0, 0.0, 0.0, 0.0, 0.0, 0.0, 0.0, 0.0, 0.0, 0.0, 0.0, 0.0, 0.0, 0.0, 0.0, 0.0, 0.0, 0.0, 0.0, 0.0, 0.0, 0.0, 0.0, 0.0, 0.0, 0.0, 0.0, 0.0, 0.0, 0.0, 0.0, 0.0, 0.0, 0.0, 0.0, 0.0, 0.0, 0.0, 0.0, 0.0, 0.0, 0.0, 0.0, 0.0, 0.0, 0.0, 0.0, 0.0, 0.0, 0.0, 0.0, 0.0, 0.0, 0.0, 0.0, 0.0, 0.0, 0.0, 0.0, 0.0, 0.0, 0.0, 0.0, 0.0, 0.0, 0.0, 0.0, 0.0, 0.0, 0.0, 0.0, 0.0, 0.0, 0.0, 0.0, 0.0, 0.0, 0.0, 0.0, 0.0, 0.0, 0.0, 0.0, 0.0, 0.0, 0.0, 0.0, 0.0, 0.0, 0.0, 0.0, 0.0, 0.0, 0.0, 0.0, 0.0, 0.0, 0.0, 0.0, 0.0, 0.0, 0.0, 0.0, 0.0, 0.0, 0.0, 0.0, 0.0, 0.0, 0.0, 0.0, 0.0, 0.0, 0.0, 0.0, 0.0, 0.0, 0.0, 0.0, 0.0, 0.0, 0.0, 0.0, 0.0, 0.0, 0.0, 0.0, 0.0, 0.0, 0.0, 0.0, 0.0, 0.0, 0.0, 0.0, 0.0, 0.0, 0.0, 0.0, 0.0, 0.0, 0.0, 0.0, 0.0, 0.0, 0.0, 0.0, 0.0, 0.0, 0.0, 0.0, 0.0, 0.0, 0.0, 0.0, 0.0, 0.0, 0.0, 0.0, 0.0, 0.0, 0.0, 0.0, 0.0, 0.0, 0.0, 0.0, 0.0, 0.0, 0.0, 0.0, 0.0, 0.0, 0.0, 0.0, 0.0, 0.0, 0.0, 0.0, 0.0, 0.0, 0.0, 0.0, 0.0, 0.0, 0.0, 0.0, 0.0, 0.0, 0.0, 0.0, 0.0, 0.0, 0.0, 0.0, 0.0, 0.0, 0.0, 0.0, 0.0, 0.0, 0.0, 0.0, 0.0, 0.0, 0.0, 0.0, 0.0, 0.0, 0.0, 0.0, 0.0, 0.0, 0.0, 0.0, 0.0, 0.0, 0.0, 0.0, 0.0, 0.0, 0.0, 0.0, 0.0, 0.0, 0.0, 0.0, 0.0, 0.0, 0.0, 0.0, 0.0, 0.0, 0.0, 0.0, 0.0, 0.0, 0.0, 0.0, 0.0, 0.0, 0.0, 0.0, 0.0, 0.0, 0.0, 0.0, 0.0, 0.0, 0.0, 0.0, 0.0, 0.0, 0.0, 0.0, 0.0, 0.0, 0.0, 0.0, 0.0, 0.0, 0.0, 0.0, 0.0, 0.0, 0.0, 0.0, 0.0, 0.0, 0.0, 0.0, 0.0, 0.0, 0.0, 0.0, 0.0, 0.0, 0.0, 0.0, 0.0, 0.0, 0.0, 0.0, 0.0, 0.0, 0.0, 0.0, 0.0, 0.0, 0.0, 0.0, 0.0, 0.0, 0.0, 0.0, 0.0, 0.0, 0.0, 0.0, 0.0, 0.0, 0.0, 0.0, 0.0, 0.0, 0.0, 0.0, 0.0, 0.0, 0.0, 0.0, 0.0, 0.0, 0.0, 0.0, 0.0, 0.0, 0.0, 0.0, 0.0, 0.0, 0.0, 0.0, 0.0, 0.0, 0.0, 0.0, 0.0, 0.0, 0.0, 0.0, 0.0, 0.0, 0.0, 0.0, 0.0, 0.0, 0.0, 0.0, 0.0, 0.0, 0.0, 0.0, 0.0, 0.0, 0.0, 0.0, 0.0, 0.0, 0.0, 0.0, 0.0, 0.0, 0.0, 0.0, 0.0, 0.0, 0.0, 0.0, 0.0, 0.0, 0.0, 0.0, 0.0, 0.0, 0.0, 0.0, 0.0, 0.0, 0.0, 0.0, 0.0, 0.0, 0.0, 0.0, 0.0, 0.0, 0.0, 0.0, 0.0, 0.0, 0.0, 0.0, 0.0, 0.0, 0.0, 0.0, 0.0, 0.0, 0.0, 0.0, 0.0, 0.0, 0.0, 0.0, 0.0, 0.0, 0.0, 0.0, 0.0, 0.0, 0.0, 0.0, 0.0, 0.0, 0.0, 0.0, 0.0, 0.0, 0.0, 0.0, 0.0, 0.0, 0.0, 0.0, 0.0, 0.0, 0.0, 0.0, 0.0, 0.0, 0.0, 0.0, 0.0, 0.0, 0.0, 0.0, 0.0, 0.0, 0.0, 0.0, 0.0, 0.0, 0.0, 0.0, 0.0, 0.0, 0.0, 0.0, 0.0, 0.0, 0.0, 0.0, 0.0, 0.0, 0.0, 0.0, 0.0, 0.0, 0.0, 0.0, 0.0, 0.0, 0.0, 0.0, 0.0, 0.0, 0.0, 0.0, 0.0, 0.0, 0.0, 0.0, 0.0, 0.0, 0.0, 0.0, 0.0, 0.0, 0.0, 0.0, 0.0, 0.0, 0.0, 0.0, 0.0, 0.0, 0.0, 0.0, 0.0, 0.0, 0.0, 0.0, 0.0, 0.0, 0.0, 0.0, 0.0, 0.0, 0.0, 0.0, 0.0, 0.0, 0.0, 0.0, 0.0, 0.0, 0.0, 0.0, 0.0, 0.0, 0.0, 0.0, 0.0, 0.0, 0.0, 0.0, 0.0, 0.0, 0.0, 0.0, 0.0, 0.0, 0.0, 0.0, 0.0, 0.0, 0.0, 0.0, 0.0, 0.0, 0.0, 0.0, 0.0, 0.0, 0.0, 0.0, 0.0, 0.0, 0.0, 0.0, 0.0, 0.0, 0.0, 0.0, 0.0, 0.0, 0.0, 0.0, 0.0, 0.0, 0.0, 0.0, 0.0, 0.0, 0.0, 0.0, 0.0, 0.0, 0.0, 0.0, 0.0, 0.0, 0.0, 0.0, 0.0, 0.0, 0.0, 0.0, 0.0, 0.0, 0.0, 0.0, 0.0, 0.0, 0.0, 0.0, 0.0, 0.0, 0.0, 0.0, 0.0, 0.0, 0.0, 0.0, 0.0, 0.0, 0.0, 0.0, 0.0, 0.0, 0.0, 0.0, 0.0, 0.0, 0.0, 0.0, 0.0, 0.0, 0.0, 0.0, 0.0, 0.0, 0.0, 0.0, 0.0, 0.0, 0.0, 0.0, 0.0, 0.0, 0.0, 0.0, 0.0, 0.0, 0.0, 0.0, 0.0, 0.0, 0.0, 0.0, 0.0, 0.0, 0.0, 0.0, 0.0, 0.0, 0.0, 0.0, 0.0, 0.0, 0.0, 0.0, 0.0, 0.0, 0.0, 0.0, 0.0, 0.0, 0.0, 0.0, 0.0, 0.0, 0.0, 0.0, 0.0, 0.0, 0.0, 0.0, 0.0, 0.0, 0.0, 0.0, 0.0, 0.0, 0.0, 0.0, 0.0, 0.0, 0.0, 0.0, 0.0, 0.0, 0.0, 0.0, 0.0, 0.0, 0.0, 0.0, 0.0, 0.0, 0.0, 0.0, 0.0, 0.0, 0.0, 0.0, 0.0, 0.0, 0.0, 0.0, 0.0, 0.0, 0.0, 0.0, 0.0, 0.0, 0.0, 0.0, 0.0, 0.0, 0.0, 0.0, 0.0, 0.0, 0.0, 0.0, 0.0, 0.0, 0.0, 0.0, 0.0, 0.0, 0.0, 0.0, 0.0, 0.0, 0.0, 0.0, 0.0, 0.0, 0.0, 0.0, 0.0, 0.0, 0.0, 0.0, 0.0, 0.0, 0.0, 0.0, 0.0, 0.0, 0.0, 0.0, 0.0, 0.0, 0.0, 0.0, 0.0, 0.0, 0.0, 0.0, 0.0, 0.0, 0.0, 0.0, 0.0, 0.0, 0.0, 0.0, 0.0, 0.0, 0.0, 0.0, 0.0, 0.0, 0.0, 0.0, 0.0, 0.0, 0.0, 0.0, 0.0, 0.0, 0.0, 0.0, 0.0, 0.0, 0.0, 0.0, 0.0, 0.0, 0.0, 0.0, 0.0, 0.0, 0.0, 0.0, 0.0, 0.0, 0.0, 0.0, 0.0, 0.0, 0.0, 0.0, 0.0, 0.0, 0.0, 0.0, 0.0, 0.0, 0.0, 0.0, 0.0, 0.0, 0.0, 0.0, 0.0, 0.0, 0.0, 0.0, 0.0, 0.0, 0.0, 0.0, 0.0, 0.0, 0.0, 0.0, 0.0, 0.0, 0.0, 0.0, 0.0, 0.0, 0.0, 0.0, 0.0, 0.0, 0.0, 0.0, 0.0, 0.0, 0.0, 0.0, 0.0, 0.0, 0.0, 0.0, 0.0, 0.0, 0.0, 0.0, 0.0, 0.0, 0.0, 0.0, 0.0, 0.0, 0.0, 0.0, 0.0, 0.0, 0.0, 0.0, 0.0, 0.0, 0.0, 0.0, 0.0, 0.0, 0.0, 0.0, 0.0, 0.0, 0.0, 0.0, 0.0, 0.0, 0.0, 0.0, 0.0, 0.0, 0.0, 0.0, 0.0, 0.0, 0.0, 0.0, 0.0, 0.0, 0.0, 0.0, 0.0, 0.0, 0.0, 0.0, 0.0, 0.0, 0.0, 0.0, 0.0, 0.0, 0.0, 0.0, 0.0, 0.0, 0.0, 0.0, 0.0, 0.0, 0.0, 0.0, 0.0, 0.0, 0.0, 0.0, 0.0, 0.0, 0.0, 0.0, 0.0, 0.0, 0.0, 0.0, 0.0, 0.0, 0.0, 0.0, 0.0, 0.0, 0.0, 0.0, 0.0, 0.0, 0.0, 0.0, 0.0, 0.0, 0.0, 0.0, 0.0, 0.0, 0.0, 0.0, 0.0, 0.0, 0.0, 0.0, 0.0, 0.0, 0.0, 0.0, 0.0, 0.0, 0.0, 0.0, 0.0, 0.0, 0.0, 0.0, 0.0, 0.0, 0.0, 0.0, 0.0, 0.0, 0.0, 0.0, 0.0, 0.0, 0.0, 0.0, 0.0, 0.0, 0.0, 0.0, 0.0, 0.0, 0.0, 0.0, 0.0, 0.0, 0.0, 0.0, 0.0, 0.0, 0.0, 0.0, 0.0, 0.0, 0.0, 0.0, 0.0, 0.0, 0.0, 0.0, 0.0, 0.0, 0.0, 0.0, 0.0, 0.0, 0.0, 0.0, 0.0, 0.0, 0.0, 0.0, 0.0, 0.0, 0.0, 0.0, 0.0, 0.0, 0.0, 0.0, 0.0, 0.0, 0.0, 0.0, 0.0, 0.0, 0.0, 0.0, 0.0, 0.0, 0.0, 0.0, 0.0, 0.0, 0.0, 0.0, 0.0, 0.0, 0.0, 0.0, 0.0, 0.0, 0.0, 0.0, 0.0, 0.0, 0.0, 0.0, 0.0, 0.0, 0.0, 0.0, 0.0, 0.0, 0.0, 0.0, 0.0, 0.0, 0.0, 0.0, 0.0, 0.0, 0.0, 0.0, 0.0, 0.0, 0.0, 0.0, 0.0, 0.0, 0.0, 0.0, 0.0, 0.0, 0.0, 0.0, 0.0, 0.0, 0.0, 0.0, 0.0, 0.0, 0.0, 0.0, 0.0, 0.0, 0.0, 0.0, 0.0, 0.0, 0.0, 0.0, 0.0, 0.0, 0.0, 0.0, 0.0, 0.0, 0.0, 0.0, 0.0, 0.0, 0.0, 0.0, 0.0, 0.0, 0.0, 0.0, 0.0, 0.0, 0.0, 0.0, 0.0, 0.0, 0.0, 0.0, 0.0, 0.0, 0.0, 0.0, 0.0, 0.0, 0.0, 0.0, 0.0, 0.0, 0.0, 0.0, 0.0, 0.0, 0.0, 0.0, 0.0, 0.0, 0.0, 0.0, 0.0, 0.0, 0.0, 0.0, 0.0, 0.0, 0.0, 0.0, 0.0, 0.0, 0.0, 0.0, 0.0, 0.0, 0.0, 0.0, 0.0, 0.0, 0.0, 0.0, 0.0, 0.0, 0.0, 0.0, 0.0, 0.0, 0.0, 0.0, 0.0, 0.0, 0.0, 0.0, 0.0, 0.0, 0.0, 0.0, 0.0, 0.0, 0.0, 0.0, 0.0, 0.0, 0.0, 0.0, 0.0, 0.0, 0.0, 0.0, 0.0, 0.0, 0.0, 0.0, 0.0, 0.0, 0.0, 0.0, 0.0, 0.0, 0.0, 0.0, 0.0, 0.0, 0.0, 0.0, 0.0, 0.0, 0.0, 0.0, 0.0, 0.0, 0.0, 0.0, 0.0, 0.0, 0.0, 0.0, 0.0, 0.0, 0.0, 0.0, 0.0, 0.0, 0.0, 0.0, 0.0, 0.0, 0.0, 0.0, 0.0, 0.0, 0.0, 0.0, 0.0, 0.0, 0.0, 0.0, 0.0, 0.0, 0.0, 0.0, 0.0, 0.0, 0.0, 0.0, 0.0, 0.0, 0.0, 0.0, 0.0, 0.0, 0.0, 0.0, 0.0, 0.0, 0.0, 0.0, 0.0, 0.0, 0.0, 0.0, 0.0, 0.0, 0.0, 0.0, 0.0, 0.0, 0.0, 0.0, 0.0, 0.0, 0.0, 0.0, 0.0, 0.0, 0.0, 0.0, 0.0, 0.0, 0.0, 0.0, 0.0, 0.0, 0.0, 0.0, 0.0, 0.0, 0.0, 0.0, 0.0, 0.0, 0.0, 0.0, 0.0, 0.0, 0.0, 0.0, 0.0, 0.0, 0.0, 0.0, 0.0, 0.0, 0.0, 0.0, 0.0, 0.0, 0.0, 0.0, 0.0, 0.0, 0.0, 0.0, 0.0, 0.0, 0.0, 0.0, 0.0, 0.0, 0.0, 0.0, 0.0, 0.0, 0.0, 0.0, 0.0, 0.0, 0.0, 0.0, 0.0, 0.0, 0.0, 0.0, 0.0, 0.0, 0.0, 0.0, 0.0, 0.0, 0.0, 0.0, 0.0, 0.0, 0.0, 0.0, 0.0, 0.0, 0.0, 0.0, 0.0, 0.0, 0.0, 0.0, 0.0, 0.0, 0.0, 0.0, 0.0, 0.0, 0.0, 0.0, 0.0, 0.0, 0.0, 0.0, 0.0, 0.0, 0.0, 0.0, 0.0, 0.0, 0.0, 0.0, 0.0, 0.0, 0.0, 0.0, 0.0, 0.0, 0.0, 0.0, 0.0, 0.0, 0.0, 0.0, 0.0, 0.0, 0.0, 0.0, 0.0, 0.0, 0.0, 0.0, 0.0, 0.0, 0.0, 0.0, 0.0, 0.0, 0.0, 0.0, 0.0, 0.0, 0.0, 0.0, 0.0, 0.0, 0.0, 0.0, 0.0, 0.0, 0.0, 0.0, 0.0, 0.0, 0.0, 0.0, 0.0, 0.0, 0.0, 0.0, 0.0, 0.0, 0.0, 0.0, 0.0, 0.0, 0.0, 0.0, 0.0, 0.0, 0.0, 0.0, 0.0, 0.0, 0.0, 0.0, 0.0, 0.0, 0.0, 0.0, 0.0, 0.0, 0.0, 0.0, 0.0, 0.0, 0.0, 0.0, 0.0, 0.0, 0.0, 0.0, 0.0, 0.0, 0.0, 0.0, 0.0, 0.0, 0.0, 0.0, 0.0, 0.0, 0.0, 0.0, 0.0, 0.0, 0.0, 0.0, 0.0, 0.0, 0.0, 0.0, 0.0, 0.0, 0.0, 0.0, 0.0, 0.0, 0.0, 0.0, 0.0, 0.0, 0.0, 0.0, 0.0, 0.0, 0.0, 0.0, 0.0, 0.0, 0.0, 0.0, 0.0, 0.0, 0.0, 0.0, 0.0, 0.0, 0.0, 0.0, 0.0, 0.0, 0.0, 0.0, 0.0, 0.0, 0.0, 0.0, 0.0, 0.0, 0.0, 0.0, 0.0, 0.0, 0.0, 0.0, 0.0, 0.0, 0.0, 0.0, 0.0, 0.0, 0.0, 0.0, 0.0, 0.0, 0.0, 0.0, 0.0, 0.0, 0.0, 0.0, 0.0, 0.0, 0.0, 0.0, 0.0, 0.0, 0.0, 0.0, 0.0, 0.0, 0.0, 0.0, 0.0, 0.0, 0.0, 0.0, 0.0, 0.0, 0.0, 0.0, 0.0, 0.0, 0.0, 0.0, 0.0, 0.0, 0.0, 0.0, 0.0, 0.0, 0.0, 0.0, 0.0, 0.0, 0.0, 0.0, 0.0, 0.0, 0.0, 0.0, 0.0, 0.0, 0.0, 0.0, 0.0, 0.0, 0.0, 0.0, 0.0, 0.0, 0.0, 0.0, 0.0, 0.0, 0.0, 0.0, 0.0, 0.0, 0.0, 0.0, 0.0, 0.0, 0.0, 0.0, 0.0, 0.0, 0.0, 0.0, 0.0, 0.0, 0.0, 0.0, 0.0, 0.0, 0.0, 0.0, 0.0, 0.0, 0.0, 0.0, 0.0, 0.0, 0.0, 0.0, 0.0, 0.0, 0.0, 0.0, 0.0, 0.0, 0.0, 0.0, 0.0, 0.0, 0.0, 0.0, 0.0, 0.0, 0.0, 0.0, 0.0, 0.0, 0.0, 0.0, 0.0, 0.0, 0.0, 0.0, 0.0, 0.0, 0.0, 0.0, 0.0, 0.0, 0.0, 0.0, 0.0, 0.0, 0.0, 0.0, 0.0, 0.0, 0.0, 0.0, 0.0, 0.0, 0.0, 0.0, 0.0, 0.0, 0.0, 0.0, 0.0, 0.0, 0.0, 0.0, 0.0, 0.0, 0.0, 0.0, 0.0, 0.0, 0.0, 0.0, 0.0, 0.0, 0.0, 0.0, 0.0, 0.0, 0.0, 0.0, 0.0, 0.0, 0.0, 0.0, 0.0, 0.0, 0.0, 0.0, 0.0, 0.0, 0.0, 0.0, 0.0, 0.0, 0.0, 0.0, 0.0, 0.0, 0.0, 0.0, 0.0, 0.0, 0.0, 0.0, 0.0, 0.0, 0.0, 0.0, 0.0, 0.0, 0.0, 0.0, 0.0, 0.0, 0.0, 0.0, 0.0, 0.0, 0.0, 0.0, 0.0, 0.0, 0.0, 0.0, 0.0, 0.0, 0.0, 0.0, 0.0, 0.0, 0.0, 0.0, 0.0, 0.0, 0.0, 0.0, 0.0, 0.0, 0.0, 0.0, 0.0, 0.0, 0.0, 0.0, 0.0, 0.0, 0.0, 0.0, 0.0, 0.0, 0.0, 0.0, 0.0, 0.0, 0.0, 0.0, 0.0, 0.0, 0.0, 0.0, 0.0, 0.0, 0.0, 0.0, 0.0, 0.0, 0.0, 0.0, 0.0, 0.0, 0.0, 0.0, 0.0, 0.0, 0.0, 0.0, 0.0, 0.0, 0.0, 0.0, 0.0, 0.0, 0.0, 0.0, 0.0, 0.0, 0.0, 0.0, 0.0, 0.0, 0.0, 0.0, 0.0, 0.0, 0.0, 0.0, 0.0, 0.0, 0.0, 0.0, 0.0, 0.0, 0.0, 0.0, 0.0, 0.0, 0.0, 0.0, 0.0, 0.0, 0.0, 0.0, 0.0, 0.0, 0.0, 0.0, 0.0, 0.0, 0.0, 0.0, 0.0, 0.0, 0.0, 0.0, 0.0, 0.0, 0.0, 0.0, 0.0, 0.0, 0.0, 0.0, 0.0, 0.0, 0.0, 0.0, 0.0, 0.0, 0.0, 0.0, 0.0, 0.0, 0.0, 0.0, 0.0, 0.0, 0.0, 0.0, 0.0, 0.0, 0.0, 0.0, 0.0, 0.0, 0.0, 0.0, 0.0, 0.0, 0.0, 0.0, 0.0, 0.0, 0.0, 0.0, 0.0, 0.0, 0.0, 0.0, 0.0, 0.0, 0.0, 0.0, 0.0, 0.0, 0.0, 0.0, 0.0, 0.0, 0.0, 0.0, 0.0, 0.0, 0.0, 0.0, 0.0, 0.0, 0.0, 0.0, 0.0, 0.0, 0.0, 0.0, 0.0, 0.0, 0.0, 0.0, 0.0, 0.0, 0.0, 0.0, 0.0, 0.0, 0.0, 0.0, 0.0, 0.0, 0.0, 0.0, 0.0, 0.0, 0.0, 0.0, 0.0, 0.0, 0.0, 0.0, 0.0, 0.0, 0.0, 0.0, 0.0, 0.0, 0.0, 0.0, 0.0, 0.0, 0.0, 0.0, 0.0, 0.0, 0.0, 0.0, 0.0, 0.0, 0.0, 0.0, 0.0, 0.0, 0.0, 0.0, 0.0, 0.0, 0.0, 0.0, 0.0, 0.0, 0.0, 0.0, 0.0, 0.0, 0.0, 0.0, 0.0, 0.0, 0.0, 0.0, 0.0, 0.0, 0.0, 0.0, 0.0, 0.0, 0.0, 0.0, 0.0, 0.0, 0.0, 0.0, 0.0, 0.0, 0.0, 0.0, 0.0, 0.0, 0.0, 0.0, 0.0, 0.0, 0.0, 0.0, 0.0, 0.0, 0.0, 0.0, 0.0, 0.0, 0.0, 0.0, 0.0, 0.0, 0.0, 0.0, 0.0, 0.0, 0.0, 0.0, 0.0, 0.0, 0.0, 0.0, 0.0, 0.0, 0.0, 0.0, 0.0, 0.0, 0.0, 0.0, 0.0, 0.0, 0.0, 0.0, 0.0, 0.0, 0.0, 0.0, 0.0, 0.0, 0.0, 0.0, 0.0, 0.0, 0.0, 0.0, 0.0, 0.0, 0.0, 0.0, 0.0, 0.0, 0.0, 0.0, 0.0, 0.0, 0.0, 0.0, 0.0, 0.0, 0.0, 0.0, 0.0, 0.0, 0.0, 0.0, 0.0, 0.0, 0.0, 0.0, 0.0, 0.0, 0.0, 0.0, 0.0, 0.0, 0.0, 0.0, 0.0, 0.0, 0.0, 0.0, 0.0, 0.0, 0.0, 0.0, 0.0, 0.0, 0.0, 0.0, 0.0, 0.0, 0.0, 0.0, 0.0, 0.0, 0.0, 0.0, 0.0, 0.0, 0.0, 0.0, 0.0, 0.0, 0.0, 0.0, 0.0, 0.0, 0.0, 0.0, 0.0, 0.0, 0.0, 0.0, 0.0, 0.0, 0.0, 0.0, 0.0, 0.0, 0.0, 0.0, 0.0, 0.0, 0.0, 0.0, 0.0, 0.0, 0.0, 0.0, 0.0, 0.0, 0.0, 0.0, 0.0, 0.0, 0.0, 0.0, 0.0, 0.0, 0.0, 0.0, 0.0, 0.0, 0.0, 0.0, 0.0, 0.0, 0.0, 0.0, 0.0, 0.0, 0.0, 0.0, 0.0, 0.0, 0.0, 0.0, 0.0, 0.0, 0.0, 0.0, 0.0, 0.0, 0.0, 0.0, 0.0, 0.0, 0.0, 0.0, 0.0, 0.0, 0.0, 0.0, 0.0, 0.0, 0.0, 0.0, 0.0, 0.0, 0.0, 0.0, 0.0, 0.0, 0.0, 0.0, 0.0, 0.0, 0.0, 0.0, 0.0, 0.0, 0.0, 0.0, 0.0, 0.0, 0.0, 0.0, 0.0, 0.0, 0.0, 0.0, 0.0, 0.0, 0.0, 0.0, 0.0, 0.0, 0.0, 0.0, 0.0, 0.0, 0.0, 0.0, 0.0, 0.0, 0.0, 0.0, 0.0, 0.0, 0.0, 0.0, 0.0, 0.0, 0.0, 0.0, 0.0, 0.0, 0.0, 0.0, 0.0, 0.0, 0.0, 0.0, 0.0, 0.0, 0.0, 0.0, 0.0, 0.0, 0.0, 0.0, 0.0, 0.0, 0.0, 0.0, 0.0, 0.0, 0.0, 0.0, 0.0, 0.0, 0.0, 0.0, 0.0, 0.0, 0.0, 0.0, 0.0, 0.0, 0.0, 0.0, 0.0, 0.0, 0.0, 0.0, 0.0, 0.0, 0.0, 0.0, 0.0, 0.0, 0.0, 0.0, 0.0, 0.0, 0.0, 0.0, 0.0, 0.0, 0.0, 0.0, 0.0, 0.0, 0.0, 0.0, 0.0, 0.0, 0.0, 0.0, 0.0, 0.0, 0.0, 0.0, 0.0, 0.0, 0.0, 0.0, 0.0, 0.0, 0.0, 0.0, 0.0, 0.0, 0.0, 0.0, 0.0, 0.0, 0.0, 0.0, 0.0, 0.0, 0.0, 0.0, 0.0, 0.0, 0.0, 0.0, 0.0, 0.0, 0.0, 0.0, 0.0, 0.0, 0.0, 0.0, 0.0, 0.0, 0.0, 0.0, 0.0, 0.0, 0.0, 0.0, 0.0, 0.0, 0.0, 0.0, 0.0, 0.0, 0.0, 0.0, 0.0, 0.0, 0.0, 0.0, 0.0, 0.0, 0.0, 0.0, 0.0, 0.0, 0.0, 0.0, 0.0, 0.0, 0.0, 0.0, 0.0, 0.0, 0.0, 0.0, 0.0, 0.0, 0.0, 0.0, 0.0, 0.0, 0.0, 0.0, 0.0, 0.0, 0.0, 0.0, 0.0, 0.0, 0.0, 0.0, 0.0, 0.0, 0.0, 0.0, 0.0, 0.0, 0.0, 0.0, 0.0, 0.0, 0.0, 0.0, 0.0, 0.0, 0.0, 0.0, 0.0, 0.0, 0.0, 0.0, 0.0, 0.0, 0.0, 0.0, 0.0, 0.0, 0.0, 0.0, 0.0, 0.0, 0.0, 0.0, 0.0, 0.0, 0.0, 0.0, 0.0, 0.0, 0.0, 0.0, 0.0, 0.0, 0.0, 0.0, 0.0, 0.0, 0.0, 0.0, 0.0, 0.0, 0.0, 0.0, 0.0, 0.0, 0.0, 0.0, 0.0, 0.0, 0.0, 0.0, 0.0, 0.0, 0.0, 0.0, 0.0, 0.0, 0.0, 0.0, 0.0, 0.0, 0.0, 0.0, 0.0, 0.0, 0.0, 0.0, 0.0, 0.0, 0.0, 0.0, 0.0, 0.0, 0.0, 0.0, 0.0, 0.0, 0.0, 0.0, 0.0, 0.0, 0.0, 0.0, 0.0, 0.0, 0.0, 0.0, 0.0, 0.0, 0.0, 0.0, 0.0, 0.0, 0.0, 0.0, 0.0, 0.0, 0.0, 0.0, 0.0, 0.0, 0.0, 0.0, 0.0, 0.0, 0.0, 0.0, 0.0, 0.0, 0.0, 0.0, 0.0, 0.0, 0.0, 0.0, 0.0, 0.0, 0.0, 0.0, 0.0, 0.0, 0.0, 0.0, 0.0, 0.0, 0.0, 0.0, 0.0, 0.0, 0.0, 0.0, 0.0, 0.0, 0.0, 0.0, 0.0, 0.0, 0.0, 0.0, 0.0, 0.0, 0.0, 0.0, 0.0, 0.0, 0.0, 0.0, 0.0, 0.0, 0.0, 0.0, 0.0, 0.0, 0.0, 0.0, 0.0, 0.0, 0.0, 0.0, 0.0, 0.0, 0.0, 0.0, 0.0, 0.0, 0.0, 0.0, 0.0, 0.0, 0.0, 0.0, 0.0, 0.0, 0.0, 0.0, 0.0, 0.0, 0.0, 0.0, 0.0, 0.0, 0.0, 0.0, 0.0, 0.0, 0.0, 0.0, 0.0, 0.0, 0.0, 0.0, 0.0, 0.0, 0.0, 0.0, 0.0, 0.0, 0.0, 0.0, 0.0, 0.0, 0.0, 0.0, 0.0, 0.0, 0.0, 0.0, 0.0, 0.0, 0.0, 0.0, 0.0, 0.0, 0.0, 0.0, 0.0, 0.0, 0.0, 0.0, 0.0, 0.0, 0.0, 0.0, 0.0, 0.0, 0.0, 0.0, 0.0, 0.0, 0.0, 0.0, 0.0, 0.0, 0.0, 0.0, 0.0, 0.0, 0.0, 0.0, 0.0, 0.0, 0.0, 0.0, 0.0, 0.0, 0.0, 0.0, 0.0, 0.0, 0.0, 0.0, 0.0, 0.0, 0.0, 0.0, 0.0, 0.0, 0.0, 0.0, 0.0, 0.0, 0.0, 0.0, 0.0, 0.0, 0.0, 0.0, 0.0, 0.0, 0.0, 0.0, 0.0, 0.0, 0.0, 0.0, 0.0, 0.0, 0.0, 0.0, 0.0, 0.0, 0.0, 0.0, 0.0, 0.0, 0.0, 0.0, 0.0, 0.0, 0.0, 0.0, 0.0, 0.0, 0.0, 0.0, 0.0, 0.0, 0.0, 0.0, 0.0, 0.0, 0.0, 0.0, 0.0, 0.0, 0.0, 0.0, 0.0, 0.0, 0.0, 0.0, 0.0, 0.0, 0.0, 0.0, 0.0, 0.0, 0.0, 0.0, 0.0, 0.0, 0.0, 0.0, 0.0, 0.0, 0.0, 0.0, 0.0, 0.0, 0.0, 0.0, 0.0, 0.0, 0.0, 0.0, 0.0, 0.0, 0.0, 0.0, 0.0, 0.0, 0.0, 0.0, 0.0, 0.0, 0.0, 0.0, 0.0, 0.0, 0.0, 0.0, 0.0, 0.0, 0.0, 0.0, 0.0, 0.0, 0.0, 0.0, 0.0, 0.0, 0.0, 0.0, 0.0, 0.0, 0.0, 0.0, 0.0, 0.0, 0.0, 0.0, 0.0, 0.0, 0.0, 0.0, 0.0, 0.0, 0.0, 0.0, 0.0, 0.0, 0.0, 0.0, 0.0, 0.0, 0.0, 0.0, 0.0, 0.0, 0.0, 0.0, 0.0, 0.0, 0.0, 0.0, 0.0, 0.0, 0.0, 0.0, 0.0, 0.0, 0.0, 0.0, 0.0, 0.0, 0.0, 0.0, 0.0, 0.0, 0.0, 0.0, 0.0, 0.0, 0.0, 0.0, 0.0, 0.0, 0.0, 0.0, 0.0, 0.0, 0.0, 0.0, 0.0, 0.0, 0.0, 0.0, 0.0, 0.0, 0.0, 0.0, 0.0, 0.0, 0.0, 0.0, 0.0, 0.0, 0.0, 0.0, 0.0, 0.0, 0.0, 0.0, 0.0, 0.0, 0.0, 0.0, 0.0, 0.0, 0.0, 0.0, 0.0, 0.0, 0.0, 0.0, 0.0, 0.0, 0.0, 0.0, 0.0, 0.0, 0.0, 0.0, 0.0, 0.0, 0.0])
me_circle_004.materials.append(mat_device2)
me_circle_004.materials.append(mat_frame)
me_circle_004.materials.append(mat_base2)
me_circle_004.materials.append(mat_device3)
me_circle_004.update()

# ---- objects
ob_battle_device = bpy.data.objects.new('Battle Device', me_circle_004)

# ---- transforms, parenting, visibility, modifiers, constraints
ob_battle_device.location = (0.0, 0.0, 0.0)
ob_battle_device.rotation_euler = (0.0, -0.0, 4.819)
ob_battle_device.scale = (0.2274, 0.2274, 0.2274)

# ---- collection membership
col_collection.objects.link(ob_battle_device)

# ---- scene / render settings (as saved in the file)
scene.frame_start = 1; scene.frame_end = 250; scene.frame_set(1)
scene.render.engine = 'BLENDER_EEVEE_NEXT'
scene.cycles.sampling_pattern = 'TABULATED_SOBOL'
scene.view_settings.view_transform = 'Filmic'
bpy.context.view_layer.update()

# ---- added for rendering (the .blend has no active camera and no usable light): camera, sun
cam_auto = bpy.data.cameras.new('AutoCamera')
cam_auto.lens = 50.0
cam_auto.sensor_width = 36.0
cam_auto.clip_end = 1000.0
ob_auto_camera = bpy.data.objects.new('AutoCamera', cam_auto)
scene.collection.objects.link(ob_auto_camera)
ob_auto_camera.location = (3.0563, -3.14427, 2.44916)
ob_auto_camera.rotation_euler = (1.09748, -7.21219e-08, 0.694738)
scene.camera = ob_auto_camera
light_auto_sun = bpy.data.lights.new('AutoSun', 'SUN')
light_auto_sun.energy = 3.0
light_auto_sun.angle = 0.0523599
ob_auto_sun = bpy.data.objects.new('AutoSun', light_auto_sun)
scene.collection.objects.link(ob_auto_sun)
ob_auto_sun.rotation_euler = (0.872665, 0.174533, 0.523599)
bpy.context.view_layer.update()
